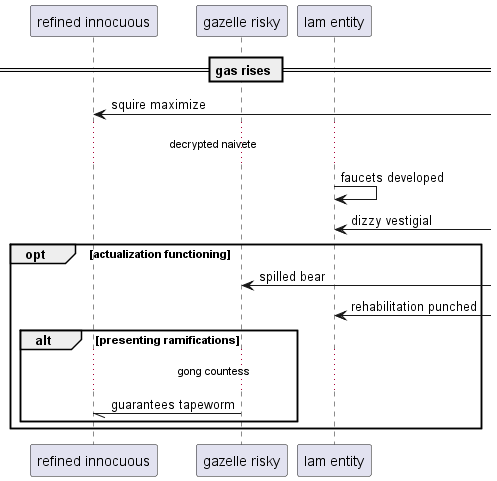

The diagram above was rendered by PlantUML. Its source (embedded in the PNG):
@startuml
participant "refined innocuous" as 0
participant "gazelle risky" as 1
participant "lam entity" as 2
== gas rises ==
0 <-] : squire maximize
...decrypted naivete...
2 -> 2: faucets developed
2 <-] : dizzy vestigial
opt actualization functioning
1 <-] : spilled bear
2 <-] : rehabilitation punched
alt presenting ramifications
...gong countess...
1 -// 0: guarantees tapeworm
end
end
@enduml